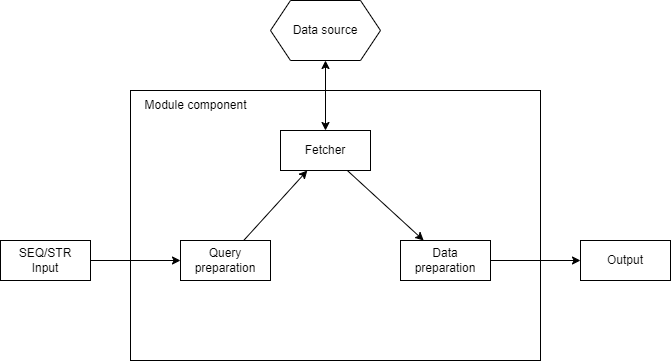

The diagram above was exported from draw.io. Its source (the exported page's mxGraphModel, read from the mxfile embedded in the PNG):
<mxGraphModel dx="1050" dy="522" grid="1" gridSize="10" guides="1" tooltips="1" connect="1" arrows="1" fold="1" page="1" pageScale="1" pageWidth="827" pageHeight="1169" math="0" shadow="0">
  <root>
    <mxCell id="0" />
    <mxCell id="1" parent="0" />
    <mxCell id="MAlUr0Esq1G95vpasakO-15" value="" style="rounded=0;whiteSpace=wrap;html=1;fillColor=none;" vertex="1" parent="1">
      <mxGeometry x="190" y="130" width="410" height="270" as="geometry" />
    </mxCell>
    <mxCell id="BuSkI6OP4woXLYlcv7ty-1" value="SEQ/STR&lt;div&gt;Input&lt;/div&gt;" style="rounded=0;whiteSpace=wrap;html=1;" parent="1" vertex="1">
      <mxGeometry x="60" y="280" width="90" height="40" as="geometry" />
    </mxCell>
    <mxCell id="MAlUr0Esq1G95vpasakO-2" value="Data preparation" style="rounded=0;whiteSpace=wrap;html=1;" vertex="1" parent="1">
      <mxGeometry x="460" y="280" width="90" height="40" as="geometry" />
    </mxCell>
    <mxCell id="MAlUr0Esq1G95vpasakO-13" value="Data source" style="shape=hexagon;perimeter=hexagonPerimeter2;whiteSpace=wrap;html=1;fixedSize=1;" vertex="1" parent="1">
      <mxGeometry x="330" y="40" width="110" height="60" as="geometry" />
    </mxCell>
    <mxCell id="MAlUr0Esq1G95vpasakO-14" value="Query preparation" style="rounded=0;whiteSpace=wrap;html=1;" vertex="1" parent="1">
      <mxGeometry x="240" y="280" width="90" height="40" as="geometry" />
    </mxCell>
    <mxCell id="MAlUr0Esq1G95vpasakO-16" value="" style="endArrow=classic;html=1;rounded=0;" edge="1" parent="1" source="BuSkI6OP4woXLYlcv7ty-1" target="MAlUr0Esq1G95vpasakO-14">
      <mxGeometry width="50" height="50" relative="1" as="geometry">
        <mxPoint x="390" y="250" as="sourcePoint" />
        <mxPoint x="440" y="200" as="targetPoint" />
      </mxGeometry>
    </mxCell>
    <mxCell id="MAlUr0Esq1G95vpasakO-18" value="Fetcher" style="rounded=0;whiteSpace=wrap;html=1;" vertex="1" parent="1">
      <mxGeometry x="340" y="170" width="90" height="40" as="geometry" />
    </mxCell>
    <mxCell id="MAlUr0Esq1G95vpasakO-19" value="" style="endArrow=classic;html=1;rounded=0;" edge="1" parent="1" source="MAlUr0Esq1G95vpasakO-14" target="MAlUr0Esq1G95vpasakO-18">
      <mxGeometry width="50" height="50" relative="1" as="geometry">
        <mxPoint x="390" y="250" as="sourcePoint" />
        <mxPoint x="440" y="200" as="targetPoint" />
      </mxGeometry>
    </mxCell>
    <mxCell id="MAlUr0Esq1G95vpasakO-22" value="" style="endArrow=classic;startArrow=classic;html=1;rounded=0;" edge="1" parent="1" source="MAlUr0Esq1G95vpasakO-18" target="MAlUr0Esq1G95vpasakO-13">
      <mxGeometry width="50" height="50" relative="1" as="geometry">
        <mxPoint x="390" y="250" as="sourcePoint" />
        <mxPoint x="440" y="200" as="targetPoint" />
      </mxGeometry>
    </mxCell>
    <mxCell id="MAlUr0Esq1G95vpasakO-23" value="" style="endArrow=classic;html=1;rounded=0;" edge="1" parent="1" source="MAlUr0Esq1G95vpasakO-18" target="MAlUr0Esq1G95vpasakO-2">
      <mxGeometry width="50" height="50" relative="1" as="geometry">
        <mxPoint x="390" y="250" as="sourcePoint" />
        <mxPoint x="440" y="200" as="targetPoint" />
      </mxGeometry>
    </mxCell>
    <mxCell id="MAlUr0Esq1G95vpasakO-26" value="Output" style="rounded=0;whiteSpace=wrap;html=1;" vertex="1" parent="1">
      <mxGeometry x="640" y="280" width="90" height="40" as="geometry" />
    </mxCell>
    <mxCell id="MAlUr0Esq1G95vpasakO-28" value="" style="endArrow=classic;html=1;rounded=0;" edge="1" parent="1" source="MAlUr0Esq1G95vpasakO-2" target="MAlUr0Esq1G95vpasakO-26">
      <mxGeometry width="50" height="50" relative="1" as="geometry">
        <mxPoint x="390" y="250" as="sourcePoint" />
        <mxPoint x="440" y="200" as="targetPoint" />
      </mxGeometry>
    </mxCell>
    <mxCell id="MAlUr0Esq1G95vpasakO-29" value="Module component" style="text;html=1;align=center;verticalAlign=middle;resizable=0;points=[];autosize=1;strokeColor=none;fillColor=none;" vertex="1" parent="1">
      <mxGeometry x="190" y="130" width="130" height="30" as="geometry" />
    </mxCell>
  </root>
</mxGraphModel>